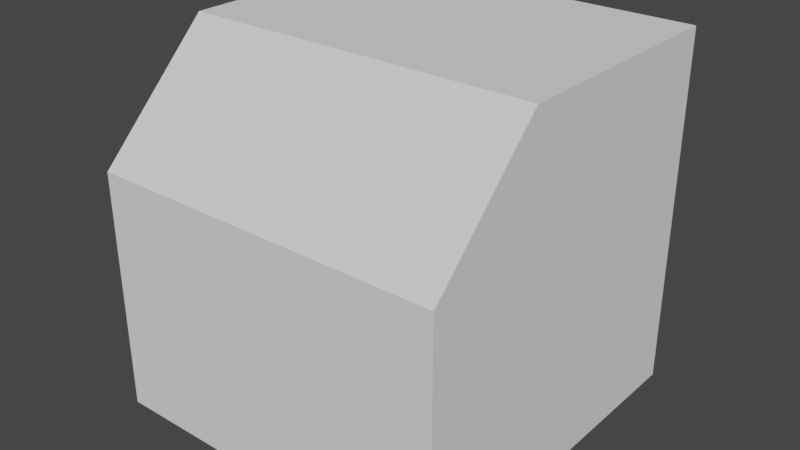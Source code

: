 # Source: ships.blend  (saved by Blender 2.83.18; exported with 4.5.12 LTS)
import bpy
from mathutils import Matrix  # noqa: F401  (used for matrix-valued properties, if any)

bpy.ops.wm.read_factory_settings(use_empty=True)
scene = bpy.context.scene
scene.name = 'Scene'

# ---- collections
col_collection = bpy.data.collections.new('Collection'); scene.collection.children.link(col_collection)

# ---- world
world_world = bpy.data.worlds.new('World'); scene.world = world_world
world_world.use_nodes = True; world_world.node_tree.nodes.clear()
_N = world_world.node_tree.nodes; _L = world_world.node_tree.links
n0 = _N.new('ShaderNodeOutputWorld'); n0.name = 'World Output'; n0.location = (300, 300)
n1 = _N.new('ShaderNodeBackground'); n1.name = 'Background'; n1.location = (10, 300)
n1.inputs[0].default_value = (0.05088, 0.05088, 0.05088, 1.0)
_L.new(n1.outputs[0], n0.inputs[0])
n0.is_active_output = True
world_world.color = (0.05088, 0.05088, 0.05088)
world_world.use_sun_shadow = False
world_world.sun_shadow_jitter_overblur = 0.0

# ---- meshes
me_cube_001 = bpy.data.meshes.new('Cube.001')
me_cube_001.from_pydata([(-0.3281, 0.2293, 2.623e-08), (-0.3281, -0.2293, -2.623e-08), (0.3281, 0.2293, 2.623e-08), (0.3281, -0.2293, -2.623e-08), (-4.82e-05, 0.2293, 1.0), (-4.82e-05, -0.04821, 1.0), (-0.4747, 0.2293, -1.0), (-0.4747, -0.2293, -1.0), (0.4747, -0.2293, -1.0), (0.4747, 0.2293, -1.0), (-0.4747, 6.683e-08, -1.0), (0.4747, 6.683e-08, -1.0), (0.0, 0.2293, -0.3666), (0.0, -0.2293, -0.3666), (0.0, 1.717e-09, -0.3666)], [], [(0, 1, 5, 4), (4, 5, 3, 2), (1, 0, 6, 10, 7), (4, 2, 0), (5, 1, 3), (14, 13, 7, 10), (0, 2, 9, 12, 6), (3, 1, 7, 13, 8), (2, 3, 8, 11, 9), (12, 14, 10, 6), (9, 11, 14, 12), (11, 8, 13, 14)])
_uv = me_cube_001.uv_layers.new(name='UVMap')
_uv.uv.foreach_set('vector', [0.375, 0.0, 0.625, 0.0, 0.625, 0.25, 0.375, 0.25, 0.375, 0.5, 0.625, 0.5, 0.625, 0.75, 0.375, 0.75, 0.625, 0.0, 0.375, 0.0, 0.375, 0.0, 0.5, 0.0, 0.625, 0.0, 0.375, 0.5, 0.375, 0.75, 0.125, 0.75, 0.875, 0.5, 0.875, 0.75, 0.625, 0.75, 0.5, 0.875, 0.625, 0.875, 0.625, 1.0, 0.5, 1.0, 0.125, 0.75, 0.375, 0.75, 0.375, 0.75, 0.25, 0.75, 0.125, 0.75, 0.625, 0.75, 0.875, 0.75, 0.875, 0.75, 0.75, 0.75, 0.625, 0.75, 0.375, 0.75, 0.625, 0.75, 0.625, 0.75, 0.5, 0.75, 0.375, 0.75, 0.375, 0.875, 0.5, 0.875, 0.5, 1.0, 0.375, 1.0, 0.375, 0.75, 0.5, 0.75, 0.5, 0.875, 0.375, 0.875, 0.5, 0.75, 0.625, 0.75, 0.625, 0.875, 0.5, 0.875])
me_cube_001.use_remesh_fix_poles = True
me_cube_001.use_remesh_preserve_attributes = False
me_cube_001.use_mirror_vertex_groups = False
me_cube_001.update()
me_cube = bpy.data.meshes.new('Cube')
me_cube.from_pydata([(-1.0, -1.0, -1.0), (-1.0, 1.0, -1.0), (-1.0, 1.0, 1.0), (1.0, -1.0, -1.0), (1.0, 1.0, -1.0), (1.0, 1.0, 1.0), (-1.0, -1.0, 0.3522), (-1.0, -0.3522, 1.0), (1.0, -0.3522, 1.0), (1.0, -1.0, 0.3522)], [], [(5, 2, 7, 8), (1, 2, 5, 4), (0, 6, 7, 2, 1), (1, 4, 3, 0), (4, 5, 8, 9, 3), (8, 7, 6, 9), (3, 9, 6, 0)])
_uv = me_cube.uv_layers.new(name='UVMap')
_uv.uv.foreach_set('vector', [0.625, 0.5, 0.875, 0.5, 0.875, 0.669, 0.625, 0.669, 0.375, 0.25, 0.625, 0.25, 0.625, 0.5, 0.375, 0.5, 0.375, 0.0, 0.544, 0.0, 0.625, 0.08098, 0.625, 0.25, 0.375, 0.25, 0.125, 0.5, 0.375, 0.5, 0.375, 0.75, 0.125, 0.75, 0.375, 0.5, 0.625, 0.5, 0.625, 0.669, 0.544, 0.75, 0.375, 0.75, 0.625, 0.669, 0.875, 0.669, 0.875, 0.75, 0.625, 0.75, 0.375, 0.75, 0.544, 0.75, 0.544, 1.0, 0.375, 1.0])
me_cube.use_remesh_fix_poles = True
me_cube.use_remesh_preserve_attributes = False
me_cube.use_mirror_vertex_groups = False
me_cube.update()

# ---- objects
ob_debug_ship = bpy.data.objects.new('Debug Ship', me_cube_001)
ob_cube = bpy.data.objects.new('Cube', me_cube)

# ---- transforms, parenting, visibility, modifiers, constraints
ob_debug_ship.location = (0.0, 0.0, 0.0)
ob_debug_ship.lineart.crease_threshold = 0.0
ob_cube.location = (0.0, 0.0, 0.0)
ob_cube.lineart.crease_threshold = 0.0

# ---- collection membership
col_collection.objects.link(ob_debug_ship)
col_collection.objects.link(ob_cube)

# ---- scene / render settings (as saved in the file)
scene.frame_start = 1; scene.frame_end = 250; scene.frame_set(1)
scene.render.engine = 'BLENDER_EEVEE_NEXT'
scene.cycles.use_denoising = False
scene.cycles.samples = 128
scene.cycles.sampling_pattern = 'TABULATED_SOBOL'
scene.cycles.use_adaptive_sampling = False
scene.cycles.use_light_tree = False
scene.view_settings.view_transform = 'Filmic'
bpy.context.view_layer.update()

# ---- added for rendering (the .blend has no active camera and no usable light): camera, sun
cam_auto = bpy.data.cameras.new('AutoCamera')
cam_auto.lens = 50.0
cam_auto.sensor_width = 36.0
cam_auto.clip_end = 1000.0
ob_auto_camera = bpy.data.objects.new('AutoCamera', cam_auto)
scene.collection.objects.link(ob_auto_camera)
ob_auto_camera.location = (3.20507, -3.84609, 2.56406)
ob_auto_camera.rotation_euler = (1.09748, -7.21219e-08, 0.694738)
scene.camera = ob_auto_camera
light_auto_sun = bpy.data.lights.new('AutoSun', 'SUN')
light_auto_sun.energy = 3.0
light_auto_sun.angle = 0.0523599
ob_auto_sun = bpy.data.objects.new('AutoSun', light_auto_sun)
scene.collection.objects.link(ob_auto_sun)
ob_auto_sun.rotation_euler = (0.872665, 0.174533, 0.523599)
bpy.context.view_layer.update()

